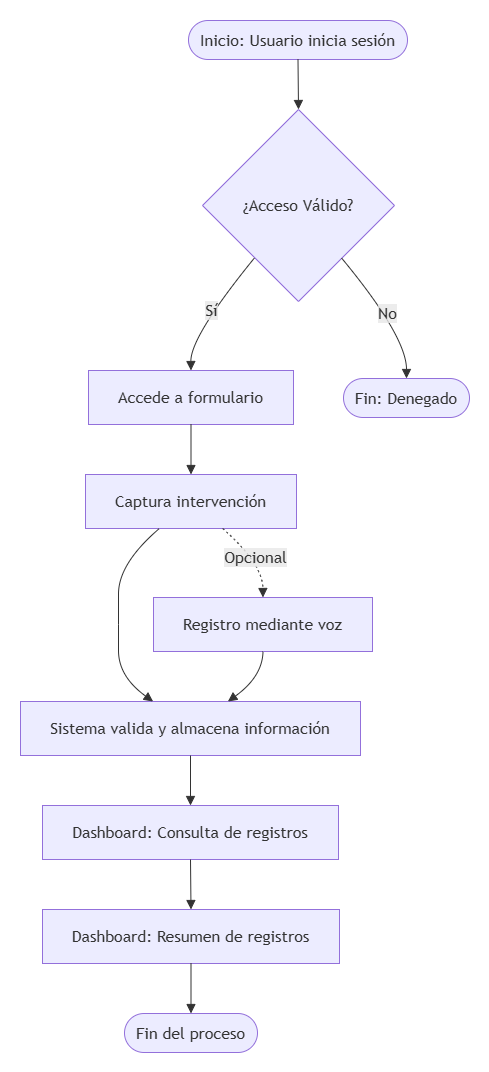

The diagram above was exported from draw.io. Its source (the exported page's mxGraphModel, read from the mxfile embedded in the PNG):
<mxGraphModel dx="766" dy="420" grid="1" gridSize="10" guides="1" tooltips="1" connect="1" arrows="1" fold="1" page="1" pageScale="1" pageWidth="827" pageHeight="1169" math="0" shadow="0">
  <root>
    <mxCell id="0" />
    <mxCell id="1" parent="0" />
    <UserObject label="" mermaidData="{&#10;  &quot;data&quot;: &quot;flowchart TD\n    A([Inicio: Usuario inicia sesión]) --&gt; B{¿Acceso Válido?}\n    B -- Sí --&gt; C[Accede a formulario]\n    B -- No --&gt; D([Fin: Denegado])\n    \n    C --&gt; E[Captura intervención]\n    E -.-&gt; |Opcional| F[Registro mediante voz]\n    \n    E --&gt; G[Sistema valida y almacena información]\n    F --&gt; G\n    \n    G --&gt; H[Dashboard: Consulta de registros]\n    H --&gt; I[Dashboard: Resumen de registros]\n    I --&gt; J([Fin del proceso])&quot;,&#10;  &quot;config&quot;: null&#10;}" id="E4Dx7ow1eVPbdkx0y6tx-71">
      <mxCell connectable="0" parent="1" style="group;transparentBounds=1;editIcon=1;lockedGroup=0;groupPadding=20;" vertex="1">
        <mxGeometry as="geometry" />
      </mxCell>
    </UserObject>
    <UserObject label="Inicio: Usuario inicia sesión" mermaidId="n:A" mermaidBaseStyle="html=1;rounded=1;whiteSpace=wrap;arcSize=50;strokeWidth=1;fillColor=light-dark(#ECECFF,#1f2020);strokeColor=light-dark(#9370DB,#cccccc);fontColor=light-dark(#333333,#cccccc);fontFamily=Trebuchet MS,Verdana,Arial,sans-serif;fontSize=16;" mermaidBaseValue="Inicio: Usuario inicia sesión" id="E4Dx7ow1eVPbdkx0y6tx-72">
      <mxCell parent="E4Dx7ow1eVPbdkx0y6tx-71" style="html=1;rounded=1;whiteSpace=wrap;arcSize=50;strokeWidth=1;fillColor=light-dark(#ECECFF,#1f2020);strokeColor=light-dark(#9370DB,#cccccc);fontColor=light-dark(#333333,#cccccc);fontFamily=Trebuchet MS,Verdana,Arial,sans-serif;fontSize=16;" vertex="1">
        <mxGeometry height="39" width="219" x="228" y="310" as="geometry" />
      </mxCell>
    </UserObject>
    <UserObject label="¿Acceso Válido?" mermaidId="n:B" mermaidBaseStyle="rhombus;html=1;strokeWidth=1;whiteSpace=wrap;fillColor=light-dark(#ECECFF,#1f2020);strokeColor=light-dark(#9370DB,#cccccc);fontColor=light-dark(#333333,#cccccc);fontFamily=Trebuchet MS,Verdana,Arial,sans-serif;fontSize=16;" mermaidBaseValue="¿Acceso Válido?" id="E4Dx7ow1eVPbdkx0y6tx-73">
      <mxCell parent="E4Dx7ow1eVPbdkx0y6tx-71" style="rhombus;html=1;strokeWidth=1;whiteSpace=wrap;fillColor=light-dark(#ECECFF,#1f2020);strokeColor=light-dark(#9370DB,#cccccc);fontColor=light-dark(#333333,#cccccc);fontFamily=Trebuchet MS,Verdana,Arial,sans-serif;fontSize=16;" vertex="1">
        <mxGeometry height="192" width="192" x="242" y="399" as="geometry" />
      </mxCell>
    </UserObject>
    <UserObject label="Accede a formulario" mermaidId="n:C" mermaidBaseStyle="html=1;whiteSpace=wrap;strokeWidth=1;fillColor=light-dark(#ECECFF,#1f2020);strokeColor=light-dark(#9370DB,#cccccc);fontColor=light-dark(#333333,#cccccc);fontFamily=Trebuchet MS,Verdana,Arial,sans-serif;fontSize=16;" mermaidBaseValue="Accede a formulario" id="E4Dx7ow1eVPbdkx0y6tx-74">
      <mxCell parent="E4Dx7ow1eVPbdkx0y6tx-71" style="html=1;whiteSpace=wrap;strokeWidth=1;fillColor=light-dark(#ECECFF,#1f2020);strokeColor=light-dark(#9370DB,#cccccc);fontColor=light-dark(#333333,#cccccc);fontFamily=Trebuchet MS,Verdana,Arial,sans-serif;fontSize=16;" vertex="1">
        <mxGeometry height="54" width="205" x="128" y="660" as="geometry" />
      </mxCell>
    </UserObject>
    <UserObject label="Fin: Denegado" mermaidId="n:D" mermaidBaseStyle="html=1;rounded=1;whiteSpace=wrap;arcSize=50;strokeWidth=1;fillColor=light-dark(#ECECFF,#1f2020);strokeColor=light-dark(#9370DB,#cccccc);fontColor=light-dark(#333333,#cccccc);fontFamily=Trebuchet MS,Verdana,Arial,sans-serif;fontSize=16;" mermaidBaseValue="Fin: Denegado" id="E4Dx7ow1eVPbdkx0y6tx-75">
      <mxCell parent="E4Dx7ow1eVPbdkx0y6tx-71" style="html=1;rounded=1;whiteSpace=wrap;arcSize=50;strokeWidth=1;fillColor=light-dark(#ECECFF,#1f2020);strokeColor=light-dark(#9370DB,#cccccc);fontColor=light-dark(#333333,#cccccc);fontFamily=Trebuchet MS,Verdana,Arial,sans-serif;fontSize=16;" vertex="1">
        <mxGeometry height="39" width="126" x="383" y="668" as="geometry" />
      </mxCell>
    </UserObject>
    <UserObject label="Captura intervención" mermaidId="n:E" mermaidBaseStyle="html=1;whiteSpace=wrap;strokeWidth=1;fillColor=light-dark(#ECECFF,#1f2020);strokeColor=light-dark(#9370DB,#cccccc);fontColor=light-dark(#333333,#cccccc);fontFamily=Trebuchet MS,Verdana,Arial,sans-serif;fontSize=16;" mermaidBaseValue="Captura intervención" id="E4Dx7ow1eVPbdkx0y6tx-76">
      <mxCell parent="E4Dx7ow1eVPbdkx0y6tx-71" style="html=1;whiteSpace=wrap;strokeWidth=1;fillColor=light-dark(#ECECFF,#1f2020);strokeColor=light-dark(#9370DB,#cccccc);fontColor=light-dark(#333333,#cccccc);fontFamily=Trebuchet MS,Verdana,Arial,sans-serif;fontSize=16;" vertex="1">
        <mxGeometry height="54" width="211" x="125" y="764" as="geometry" />
      </mxCell>
    </UserObject>
    <UserObject label="Registro mediante voz" mermaidId="n:F" mermaidBaseStyle="html=1;whiteSpace=wrap;strokeWidth=1;fillColor=light-dark(#ECECFF,#1f2020);strokeColor=light-dark(#9370DB,#cccccc);fontColor=light-dark(#333333,#cccccc);fontFamily=Trebuchet MS,Verdana,Arial,sans-serif;fontSize=16;" mermaidBaseValue="Registro mediante voz" id="E4Dx7ow1eVPbdkx0y6tx-77">
      <mxCell parent="E4Dx7ow1eVPbdkx0y6tx-71" style="html=1;whiteSpace=wrap;strokeWidth=1;fillColor=light-dark(#ECECFF,#1f2020);strokeColor=light-dark(#9370DB,#cccccc);fontColor=light-dark(#333333,#cccccc);fontFamily=Trebuchet MS,Verdana,Arial,sans-serif;fontSize=16;" vertex="1">
        <mxGeometry height="54" width="219" x="193" y="887" as="geometry" />
      </mxCell>
    </UserObject>
    <UserObject label="Sistema valida y almacena información" mermaidId="n:G" mermaidBaseStyle="html=1;whiteSpace=wrap;strokeWidth=1;fillColor=light-dark(#ECECFF,#1f2020);strokeColor=light-dark(#9370DB,#cccccc);fontColor=light-dark(#333333,#cccccc);fontFamily=Trebuchet MS,Verdana,Arial,sans-serif;fontSize=16;" mermaidBaseValue="Sistema valida y almacena información" id="E4Dx7ow1eVPbdkx0y6tx-78">
      <mxCell parent="E4Dx7ow1eVPbdkx0y6tx-71" style="html=1;whiteSpace=wrap;strokeWidth=1;fillColor=light-dark(#ECECFF,#1f2020);strokeColor=light-dark(#9370DB,#cccccc);fontColor=light-dark(#333333,#cccccc);fontFamily=Trebuchet MS,Verdana,Arial,sans-serif;fontSize=16;" vertex="1">
        <mxGeometry height="54" width="340" x="60" y="991" as="geometry" />
      </mxCell>
    </UserObject>
    <UserObject label="Dashboard: Consulta de registros" mermaidId="n:H" mermaidBaseStyle="html=1;whiteSpace=wrap;strokeWidth=1;fillColor=light-dark(#ECECFF,#1f2020);strokeColor=light-dark(#9370DB,#cccccc);fontColor=light-dark(#333333,#cccccc);fontFamily=Trebuchet MS,Verdana,Arial,sans-serif;fontSize=16;" mermaidBaseValue="Dashboard: Consulta de registros" id="E4Dx7ow1eVPbdkx0y6tx-79">
      <mxCell parent="E4Dx7ow1eVPbdkx0y6tx-71" style="html=1;whiteSpace=wrap;strokeWidth=1;fillColor=light-dark(#ECECFF,#1f2020);strokeColor=light-dark(#9370DB,#cccccc);fontColor=light-dark(#333333,#cccccc);fontFamily=Trebuchet MS,Verdana,Arial,sans-serif;fontSize=16;" vertex="1">
        <mxGeometry height="54" width="296" x="82" y="1095" as="geometry" />
      </mxCell>
    </UserObject>
    <UserObject label="Dashboard: Resumen de registros" mermaidId="n:I" mermaidBaseStyle="html=1;whiteSpace=wrap;strokeWidth=1;fillColor=light-dark(#ECECFF,#1f2020);strokeColor=light-dark(#9370DB,#cccccc);fontColor=light-dark(#333333,#cccccc);fontFamily=Trebuchet MS,Verdana,Arial,sans-serif;fontSize=16;" mermaidBaseValue="Dashboard: Resumen de registros" id="E4Dx7ow1eVPbdkx0y6tx-80">
      <mxCell parent="E4Dx7ow1eVPbdkx0y6tx-71" style="html=1;whiteSpace=wrap;strokeWidth=1;fillColor=light-dark(#ECECFF,#1f2020);strokeColor=light-dark(#9370DB,#cccccc);fontColor=light-dark(#333333,#cccccc);fontFamily=Trebuchet MS,Verdana,Arial,sans-serif;fontSize=16;" vertex="1">
        <mxGeometry height="54" width="297" x="82" y="1199" as="geometry" />
      </mxCell>
    </UserObject>
    <UserObject label="Fin del proceso" mermaidId="n:J" mermaidBaseStyle="html=1;rounded=1;whiteSpace=wrap;arcSize=50;strokeWidth=1;fillColor=light-dark(#ECECFF,#1f2020);strokeColor=light-dark(#9370DB,#cccccc);fontColor=light-dark(#333333,#cccccc);fontFamily=Trebuchet MS,Verdana,Arial,sans-serif;fontSize=16;" mermaidBaseValue="Fin del proceso" id="E4Dx7ow1eVPbdkx0y6tx-81">
      <mxCell parent="E4Dx7ow1eVPbdkx0y6tx-71" style="html=1;rounded=1;whiteSpace=wrap;arcSize=50;strokeWidth=1;fillColor=light-dark(#ECECFF,#1f2020);strokeColor=light-dark(#9370DB,#cccccc);fontColor=light-dark(#333333,#cccccc);fontFamily=Trebuchet MS,Verdana,Arial,sans-serif;fontSize=16;" vertex="1">
        <mxGeometry height="39" width="133" x="164" y="1303" as="geometry" />
      </mxCell>
    </UserObject>
    <UserObject label="" mermaidId="e:A-&gt;B#0" mermaidBaseStyle="curved=1;startArrow=none;endArrow=block;endSize=7;strokeColor=light-dark(#333333,#cccccc);exitX=0.5;exitY=1;entryX=0.5;entryY=0;" mermaidBaseValue="" id="E4Dx7ow1eVPbdkx0y6tx-82">
      <mxCell edge="1" parent="E4Dx7ow1eVPbdkx0y6tx-71" source="E4Dx7ow1eVPbdkx0y6tx-72" style="curved=1;startArrow=none;endArrow=block;endSize=7;strokeColor=light-dark(#333333,#cccccc);exitX=0.5;exitY=1;entryX=0.5;entryY=0;rounded=0;" target="E4Dx7ow1eVPbdkx0y6tx-73">
        <mxGeometry relative="1" as="geometry">
          <Array as="points" />
        </mxGeometry>
      </mxCell>
    </UserObject>
    <UserObject label="Sí" mermaidId="e:B-&gt;C#0" mermaidBaseStyle="curved=1;startArrow=none;endArrow=block;endSize=7;strokeColor=light-dark(#333333,#cccccc);html=1;fontSize=16;labelBackgroundColor=light-dark(#E8E8E88D,#2a2a2a8D);fontFamily=Trebuchet MS,Verdana,Arial,sans-serif;fontColor=light-dark(#333333,#cccccc);exitX=0.08;exitY=1;entryX=0.5;entryY=0;" mermaidBaseValue="Sí" id="E4Dx7ow1eVPbdkx0y6tx-83">
      <mxCell edge="1" parent="E4Dx7ow1eVPbdkx0y6tx-71" source="E4Dx7ow1eVPbdkx0y6tx-73" style="curved=1;startArrow=none;endArrow=block;endSize=7;strokeColor=light-dark(#333333,#cccccc);html=1;fontSize=16;labelBackgroundColor=light-dark(#E8E8E88D,#2a2a2a8D);fontFamily=Trebuchet MS,Verdana,Arial,sans-serif;fontColor=light-dark(#333333,#cccccc);exitX=0.08;exitY=1;entryX=0.5;entryY=0;rounded=0;" target="E4Dx7ow1eVPbdkx0y6tx-74">
        <mxGeometry relative="1" as="geometry">
          <Array as="points">
            <mxPoint x="230" y="626" />
          </Array>
        </mxGeometry>
      </mxCell>
    </UserObject>
    <UserObject label="No" mermaidId="e:B-&gt;D#0" mermaidBaseStyle="curved=1;startArrow=none;endArrow=block;endSize=7;strokeColor=light-dark(#333333,#cccccc);html=1;fontSize=16;labelBackgroundColor=light-dark(#E8E8E88D,#2a2a2a8D);fontFamily=Trebuchet MS,Verdana,Arial,sans-serif;fontColor=light-dark(#333333,#cccccc);exitX=0.91;exitY=1;entryX=0.5;entryY=0;" mermaidBaseValue="No" id="E4Dx7ow1eVPbdkx0y6tx-84">
      <mxCell edge="1" parent="E4Dx7ow1eVPbdkx0y6tx-71" source="E4Dx7ow1eVPbdkx0y6tx-73" style="curved=1;startArrow=none;endArrow=block;endSize=7;strokeColor=light-dark(#333333,#cccccc);html=1;fontSize=16;labelBackgroundColor=light-dark(#E8E8E88D,#2a2a2a8D);fontFamily=Trebuchet MS,Verdana,Arial,sans-serif;fontColor=light-dark(#333333,#cccccc);exitX=0.91;exitY=1;entryX=0.5;entryY=0;rounded=0;" target="E4Dx7ow1eVPbdkx0y6tx-75">
        <mxGeometry relative="1" as="geometry">
          <Array as="points">
            <mxPoint x="446" y="626" />
          </Array>
        </mxGeometry>
      </mxCell>
    </UserObject>
    <UserObject label="" mermaidId="e:C-&gt;E#0" mermaidBaseStyle="curved=1;startArrow=none;endArrow=block;endSize=7;strokeColor=light-dark(#333333,#cccccc);exitX=0.5;exitY=1;entryX=0.5;entryY=0;" mermaidBaseValue="" id="E4Dx7ow1eVPbdkx0y6tx-85">
      <mxCell edge="1" parent="E4Dx7ow1eVPbdkx0y6tx-71" source="E4Dx7ow1eVPbdkx0y6tx-74" style="curved=1;startArrow=none;endArrow=block;endSize=7;strokeColor=light-dark(#333333,#cccccc);exitX=0.5;exitY=1;entryX=0.5;entryY=0;rounded=0;" target="E4Dx7ow1eVPbdkx0y6tx-76">
        <mxGeometry relative="1" as="geometry">
          <Array as="points" />
        </mxGeometry>
      </mxCell>
    </UserObject>
    <UserObject label="Opcional" mermaidId="e:E-&gt;F#0" mermaidBaseStyle="curved=1;dashed=1;dashPattern=2 3;fixDash=1;startArrow=none;endArrow=block;endSize=7;strokeColor=light-dark(#333333,#cccccc);html=1;fontSize=16;labelBackgroundColor=light-dark(#E8E8E88D,#2a2a2a8D);fontFamily=Trebuchet MS,Verdana,Arial,sans-serif;fontColor=light-dark(#333333,#cccccc);exitX=0.65;exitY=1;entryX=0.5;entryY=0;" mermaidBaseValue="Opcional" id="E4Dx7ow1eVPbdkx0y6tx-86">
      <mxCell edge="1" parent="E4Dx7ow1eVPbdkx0y6tx-71" source="E4Dx7ow1eVPbdkx0y6tx-76" style="curved=1;dashed=1;dashPattern=2 3;fixDash=1;startArrow=none;endArrow=block;endSize=7;strokeColor=light-dark(#333333,#cccccc);html=1;fontSize=16;labelBackgroundColor=light-dark(#E8E8E88D,#2a2a2a8D);fontFamily=Trebuchet MS,Verdana,Arial,sans-serif;fontColor=light-dark(#333333,#cccccc);exitX=0.65;exitY=1;entryX=0.5;entryY=0;rounded=0;" target="E4Dx7ow1eVPbdkx0y6tx-77">
        <mxGeometry relative="1" as="geometry">
          <Array as="points">
            <mxPoint x="302" y="853" />
          </Array>
        </mxGeometry>
      </mxCell>
    </UserObject>
    <UserObject label="" mermaidId="e:E-&gt;G#0" mermaidBaseStyle="curved=1;startArrow=none;endArrow=block;endSize=7;strokeColor=light-dark(#333333,#cccccc);exitX=0.35;exitY=1;entryX=0.39;entryY=0;" mermaidBaseValue="" id="E4Dx7ow1eVPbdkx0y6tx-87">
      <mxCell edge="1" parent="E4Dx7ow1eVPbdkx0y6tx-71" source="E4Dx7ow1eVPbdkx0y6tx-76" style="curved=1;startArrow=none;endArrow=block;endSize=7;strokeColor=light-dark(#333333,#cccccc);exitX=0.35;exitY=1;entryX=0.39;entryY=0;rounded=0;" target="E4Dx7ow1eVPbdkx0y6tx-78">
        <mxGeometry relative="1" as="geometry">
          <Array as="points">
            <mxPoint x="158" y="853" />
            <mxPoint x="158" y="914" />
            <mxPoint x="158" y="966" />
          </Array>
        </mxGeometry>
      </mxCell>
    </UserObject>
    <UserObject label="" mermaidId="e:F-&gt;G#0" mermaidBaseStyle="curved=1;startArrow=none;endArrow=block;endSize=7;strokeColor=light-dark(#333333,#cccccc);exitX=0.5;exitY=1;entryX=0.61;entryY=0;" mermaidBaseValue="" id="E4Dx7ow1eVPbdkx0y6tx-88">
      <mxCell edge="1" parent="E4Dx7ow1eVPbdkx0y6tx-71" source="E4Dx7ow1eVPbdkx0y6tx-77" style="curved=1;startArrow=none;endArrow=block;endSize=7;strokeColor=light-dark(#333333,#cccccc);exitX=0.5;exitY=1;entryX=0.61;entryY=0;rounded=0;" target="E4Dx7ow1eVPbdkx0y6tx-78">
        <mxGeometry relative="1" as="geometry">
          <Array as="points">
            <mxPoint x="302" y="966" />
          </Array>
        </mxGeometry>
      </mxCell>
    </UserObject>
    <UserObject label="" mermaidId="e:G-&gt;H#0" mermaidBaseStyle="curved=1;startArrow=none;endArrow=block;endSize=7;strokeColor=light-dark(#333333,#cccccc);exitX=0.5;exitY=1;entryX=0.5;entryY=0;" mermaidBaseValue="" id="E4Dx7ow1eVPbdkx0y6tx-89">
      <mxCell edge="1" parent="E4Dx7ow1eVPbdkx0y6tx-71" source="E4Dx7ow1eVPbdkx0y6tx-78" style="curved=1;startArrow=none;endArrow=block;endSize=7;strokeColor=light-dark(#333333,#cccccc);exitX=0.5;exitY=1;entryX=0.5;entryY=0;rounded=0;" target="E4Dx7ow1eVPbdkx0y6tx-79">
        <mxGeometry relative="1" as="geometry">
          <Array as="points" />
        </mxGeometry>
      </mxCell>
    </UserObject>
    <UserObject label="" mermaidId="e:H-&gt;I#0" mermaidBaseStyle="curved=1;startArrow=none;endArrow=block;endSize=7;strokeColor=light-dark(#333333,#cccccc);exitX=0.5;exitY=1;entryX=0.5;entryY=0;" mermaidBaseValue="" id="E4Dx7ow1eVPbdkx0y6tx-90">
      <mxCell edge="1" parent="E4Dx7ow1eVPbdkx0y6tx-71" source="E4Dx7ow1eVPbdkx0y6tx-79" style="curved=1;startArrow=none;endArrow=block;endSize=7;strokeColor=light-dark(#333333,#cccccc);exitX=0.5;exitY=1;entryX=0.5;entryY=0;rounded=0;" target="E4Dx7ow1eVPbdkx0y6tx-80">
        <mxGeometry relative="1" as="geometry">
          <Array as="points" />
        </mxGeometry>
      </mxCell>
    </UserObject>
    <UserObject label="" mermaidId="e:I-&gt;J#0" mermaidBaseStyle="curved=1;startArrow=none;endArrow=block;endSize=7;strokeColor=light-dark(#333333,#cccccc);exitX=0.5;exitY=1;entryX=0.5;entryY=0;" mermaidBaseValue="" id="E4Dx7ow1eVPbdkx0y6tx-91">
      <mxCell edge="1" parent="E4Dx7ow1eVPbdkx0y6tx-71" source="E4Dx7ow1eVPbdkx0y6tx-80" style="curved=1;startArrow=none;endArrow=block;endSize=7;strokeColor=light-dark(#333333,#cccccc);exitX=0.5;exitY=1;entryX=0.5;entryY=0;rounded=0;" target="E4Dx7ow1eVPbdkx0y6tx-81">
        <mxGeometry relative="1" as="geometry">
          <Array as="points" />
        </mxGeometry>
      </mxCell>
    </UserObject>
  </root>
</mxGraphModel>